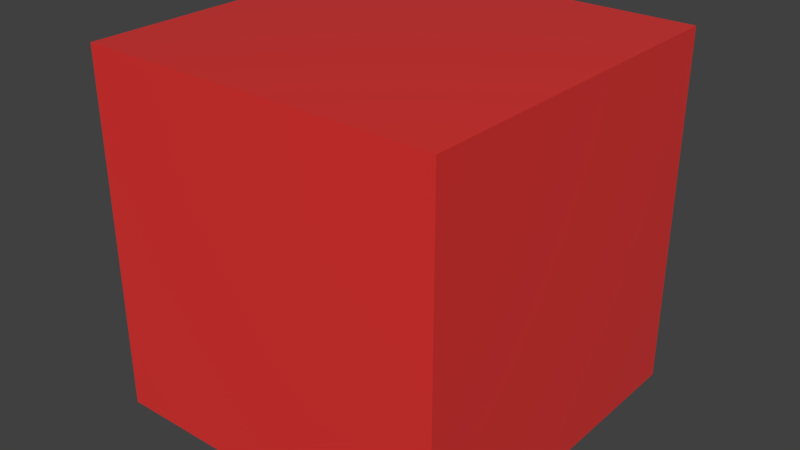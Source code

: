 # Source: startup.blend  (saved by Blender 2.78.0; exported with 4.5.12 LTS)
import bpy
from mathutils import Matrix  # noqa: F401  (used for matrix-valued properties, if any)

bpy.ops.wm.read_factory_settings(use_empty=True)
scene = bpy.context.scene
scene.name = 'Scene'

# ---- collections
col_collection_1 = bpy.data.collections.new('Collection 1'); scene.collection.children.link(col_collection_1)

# ---- materials (node trees are filled in below, after node groups)
mat_material_001 = bpy.data.materials.new('Material.001')
mat_material_001.alpha_threshold = 0.0
mat_material_001.roughness = 0.5

# ---- node groups
ng_fresnel = bpy.data.node_groups.new('Fresnel', 'ShaderNodeTree')
_s = ng_fresnel.interface.new_socket(name='Fac', in_out='OUTPUT', socket_type='NodeSocketFloat')
_s.subtype = 'FACTOR'
_s.min_value = 0.0
_s.max_value = 1.0
_s = ng_fresnel.interface.new_socket(name='Roughness', in_out='INPUT', socket_type='NodeSocketFloat')
_s.subtype = 'FACTOR'
_s.min_value = 0.0
_s.max_value = 1.0
_s = ng_fresnel.interface.new_socket(name='Normal', in_out='INPUT', socket_type='NodeSocketVector')
_s.min_value = -1.0
_s.max_value = 1.0
_s.hide_value = True
_N = ng_fresnel.nodes; _L = ng_fresnel.links
n0 = _N.new('ShaderNodeMix'); n0.name = 'Mix'; n0.location = (13, 69)
n0.data_type = 'RGBA'
n1 = _N.new('ShaderNodeFresnel'); n1.name = 'Fresnel'; n1.location = (220, 35)
n1.inputs[0].default_value = 1.45
n2 = _N.new('NodeGroupOutput'); n2.name = 'Group Output'; n2.location = (420, 0)
n3 = _N.new('ShaderNodeNewGeometry'); n3.name = 'Geometry'; n3.location = (-259, -205)
n4 = _N.new('ShaderNodeBump'); n4.name = 'Bump'; n4.location = (-174, 71)
n4.inputs[1].default_value = 0.1
n4.inputs[2].default_value = 1.0
n5 = _N.new('NodeGroupInput'); n5.name = 'Group Input'; n5.location = (-420, 0)
_L.new(n1.outputs[0], n2.inputs[0])
_L.new(n3.outputs[4], n0.inputs[7])
_L.new(n4.outputs[0], n0.inputs[6])
_L.new(n0.outputs[2], n1.inputs[1])
_L.new(n5.outputs[0], n0.inputs[0])
_L.new(n5.outputs[1], n4.inputs[4])
n2.is_active_output = True
ng_reflection = bpy.data.node_groups.new('Reflection', 'ShaderNodeTree')
_s = ng_reflection.interface.new_socket(name='Shader', in_out='OUTPUT', socket_type='NodeSocketShader')
_s = ng_reflection.interface.new_socket(name='Shader', in_out='INPUT', socket_type='NodeSocketShader')
_s = ng_reflection.interface.new_socket(name='Roughness', in_out='INPUT', socket_type='NodeSocketFloat')
_s.subtype = 'FACTOR'
_s.min_value = 0.0
_s.max_value = 1.0
_s = ng_reflection.interface.new_socket(name='Reflection', in_out='INPUT', socket_type='NodeSocketFloat')
_s.subtype = 'FACTOR'
_s.default_value = 0.5
_s.min_value = 0.0
_s.max_value = 1.0
_s = ng_reflection.interface.new_socket(name='Normal', in_out='INPUT', socket_type='NodeSocketVector')
_s.min_value = -1.0
_s.max_value = 1.0
_s.hide_value = True
_N = ng_reflection.nodes; _L = ng_reflection.links
n0 = _N.new('ShaderNodeBsdfAnisotropic'); n0.name = 'Glossy BSDF'; n0.location = (-162, -166)
n0.distribution = 'GGX'
n0.inputs[0].default_value = (1.0, 1.0, 1.0, 1.0)
n1 = _N.new('ShaderNodeMixShader'); n1.name = 'Mix Shader'; n1.location = (292, -40)
n2 = _N.new('NodeGroupOutput'); n2.name = 'Group Output'; n2.location = (492, 0)
n3 = _N.new('ShaderNodeMix'); n3.name = 'Mix'; n3.location = (72, 107)
n3.data_type = 'RGBA'
n3.inputs[7].default_value = (1.0, 1.0, 1.0, 1.0)
n4 = _N.new('ShaderNodeGroup'); n4.name = 'Group'; n4.location = (-152, 167)
n4.node_tree = ng_fresnel
n5 = _N.new('NodeGroupInput'); n5.name = 'Group Input'; n5.location = (-461, -21)
n6 = _N.new('ShaderNodeMath'); n6.name = 'Math'; n6.location = (0, 0)
n6.operation = 'POWER'
_L.new(n0.outputs[0], n1.inputs[2])
_L.new(n5.outputs[0], n1.inputs[1])
_L.new(n5.outputs[1], n4.inputs[0])
_L.new(n1.outputs[0], n2.inputs[0])
_L.new(n5.outputs[3], n4.inputs[1])
_L.new(n5.outputs[3], n0.inputs[4])
_L.new(n3.outputs[2], n1.inputs[0])
_L.new(n4.outputs[0], n3.inputs[0])
_L.new(n5.outputs[2], n3.inputs[6])
_L.new(n5.outputs[1], n6.inputs[0])
_L.new(n6.outputs[0], n0.inputs[1])
n2.is_active_output = True
ng_pbr_dielectric = bpy.data.node_groups.new('PBR Dielectric', 'ShaderNodeTree')
_s = ng_pbr_dielectric.interface.new_socket(name='Shader', in_out='OUTPUT', socket_type='NodeSocketShader')
_s = ng_pbr_dielectric.interface.new_socket(name='Color', in_out='INPUT', socket_type='NodeSocketColor')
_s.default_value = (0.8, 0.0329, 0.02932, 1.0)
_s = ng_pbr_dielectric.interface.new_socket(name='Roughness', in_out='INPUT', socket_type='NodeSocketFloat')
_s.subtype = 'FACTOR'
_s.min_value = 0.0
_s.max_value = 1.0
_s = ng_pbr_dielectric.interface.new_socket(name='Reflection', in_out='INPUT', socket_type='NodeSocketFloat')
_s.subtype = 'FACTOR'
_s.default_value = 0.151
_s.min_value = 0.0
_s.max_value = 1.0
_s = ng_pbr_dielectric.interface.new_socket(name='Normal', in_out='INPUT', socket_type='NodeSocketVector')
_s.min_value = -1.0
_s.max_value = 1.0
_s.hide_value = True
_N = ng_pbr_dielectric.nodes; _L = ng_pbr_dielectric.links
n0 = _N.new('NodeGroupOutput'); n0.name = 'Group Output'; n0.location = (387, 0)
n1 = _N.new('ShaderNodeBsdfDiffuse'); n1.name = 'Diffuse BSDF'; n1.location = (-47, 82)
n2 = _N.new('ShaderNodeGroup'); n2.name = 'Group.001'; n2.location = (167, -28)
n2.node_tree = ng_reflection
n3 = _N.new('ShaderNodeMath'); n3.name = 'Math'; n3.location = (-324, 147)
n3.operation = 'POWER'
n3.inputs[1].default_value = 2.0
n4 = _N.new('NodeGroupInput'); n4.name = 'Group Input'; n4.location = (-531, 32)
n5 = _N.new('ShaderNodeMath'); n5.name = 'Math.001'; n5.location = (-324, -23)
n5.operation = 'POWER'
n5.inputs[1].default_value = 2.0
_L.new(n1.outputs[0], n2.inputs[0])
_L.new(n2.outputs[0], n0.inputs[0])
_L.new(n4.outputs[0], n1.inputs[0])
_L.new(n4.outputs[1], n3.inputs[0])
_L.new(n4.outputs[2], n5.inputs[0])
_L.new(n4.outputs[3], n1.inputs[2])
_L.new(n4.outputs[3], n2.inputs[3])
_L.new(n3.outputs[0], n1.inputs[1])
_L.new(n3.outputs[0], n2.inputs[1])
_L.new(n5.outputs[0], n2.inputs[2])
n0.is_active_output = True

# ---- material node trees
mat_material_001.use_nodes = True; mat_material_001.node_tree.nodes.clear()
_N = mat_material_001.node_tree.nodes; _L = mat_material_001.node_tree.links
n0 = _N.new('ShaderNodeOutputMaterial'); n0.name = 'Material Output'; n0.location = (300, 300)
n1 = _N.new('ShaderNodeGroup'); n1.name = 'Group'; n1.location = (51, 333)
n1.node_tree = ng_pbr_dielectric
n1.inputs[0].default_value = (0.8, 0.0329, 0.02932, 1.0)
n1.inputs[1].default_value = 0.0
n1.inputs[2].default_value = 0.151
n1.inputs[3].default_value = (0.0, 0.0, 0.0)
_L.new(n1.outputs[0], n0.inputs[0])
n0.is_active_output = True

# ---- world
world_world = bpy.data.worlds.new('World'); scene.world = world_world
world_world.color = (0.05088, 0.05088, 0.05088)
world_world.use_sun_shadow = False
world_world.sun_shadow_jitter_overblur = 0.0
world_world.cycles.sampling_method = 'MANUAL'

# ---- meshes
me_cube = bpy.data.meshes.new('Cube')
me_cube.from_pydata([(1.0, 1.0, -1.0), (1.0, -1.0, -1.0), (-1.0, -1.0, -1.0), (-1.0, 1.0, -1.0), (1.0, 1.0, 1.0), (1.0, -1.0, 1.0), (-1.0, -1.0, 1.0), (-1.0, 1.0, 1.0)], [], [(0, 1, 2, 3), (4, 7, 6, 5), (0, 4, 5, 1), (1, 5, 6, 2), (2, 6, 7, 3), (4, 0, 3, 7)])
me_cube.materials.append(mat_material_001)
me_cube.use_remesh_preserve_volume = False
me_cube.use_remesh_preserve_attributes = False
me_cube.use_mirror_vertex_groups = False
me_cube.update()

# ---- objects
ob_cube = bpy.data.objects.new('Cube', me_cube)

# ---- transforms, parenting, visibility, modifiers, constraints
ob_cube.location = (0.0, 0.0, 0.0)
ob_cube.lock_rotations_4d = False
ob_cube.empty_display_type = 'ARROWS'
ob_cube.lineart.crease_threshold = 0.0

# ---- collection membership
col_collection_1.objects.link(ob_cube)

# ---- scene / render settings (as saved in the file)
scene.frame_start = 1; scene.frame_end = 250; scene.frame_set(1)
scene.render.engine = 'CYCLES'
scene.render.resolution_percentage = 50
scene.render.dither_intensity = 0.0
scene.cycles.use_denoising = False
scene.cycles.samples = 128
scene.cycles.sampling_pattern = 'TABULATED_SOBOL'
scene.cycles.light_sampling_threshold = 0.0
scene.cycles.use_adaptive_sampling = False
scene.cycles.use_light_tree = False
scene.cycles.blur_glossy = 0.0
scene.cycles.sample_clamp_indirect = 0.0
scene.view_settings.view_transform = 'Standard'
bpy.context.view_layer.update()

# ---- added for rendering (the .blend has no active camera and no usable light): camera, sun
cam_auto = bpy.data.cameras.new('AutoCamera')
cam_auto.lens = 50.0
cam_auto.sensor_width = 36.0
cam_auto.clip_end = 1000.0
ob_auto_camera = bpy.data.objects.new('AutoCamera', cam_auto)
scene.collection.objects.link(ob_auto_camera)
ob_auto_camera.location = (3.20507, -3.84609, 2.56406)
ob_auto_camera.rotation_euler = (1.09748, -7.21219e-08, 0.694738)
scene.camera = ob_auto_camera
light_auto_sun = bpy.data.lights.new('AutoSun', 'SUN')
light_auto_sun.energy = 3.0
light_auto_sun.angle = 0.0523599
ob_auto_sun = bpy.data.objects.new('AutoSun', light_auto_sun)
scene.collection.objects.link(ob_auto_sun)
ob_auto_sun.rotation_euler = (0.872665, 0.174533, 0.523599)
bpy.context.view_layer.update()
